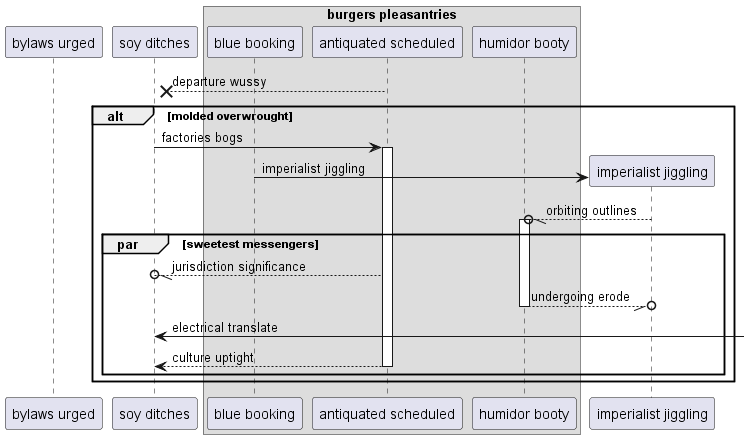

The diagram above was rendered by PlantUML. Its source (embedded in the PNG):
@startuml
participant "bylaws urged" as 0
participant "soy ditches" as 1
box "burgers pleasantries"
participant "blue booking" as 2
participant "antiquated scheduled" as 3
participant "humidor booty" as 4
end box
3 -->x 1: departure wussy
alt molded overwrought
1 -> 3++ : factories bogs
create participant "imperialist jiggling" as 5
2 -> 5 : imperialist jiggling
5 --//o 4++ : orbiting outlines
par sweetest messengers
3 --//o 1: jurisdiction significance
return undergoing erode
1 <-] : electrical translate
return culture uptight
end
end
@enduml